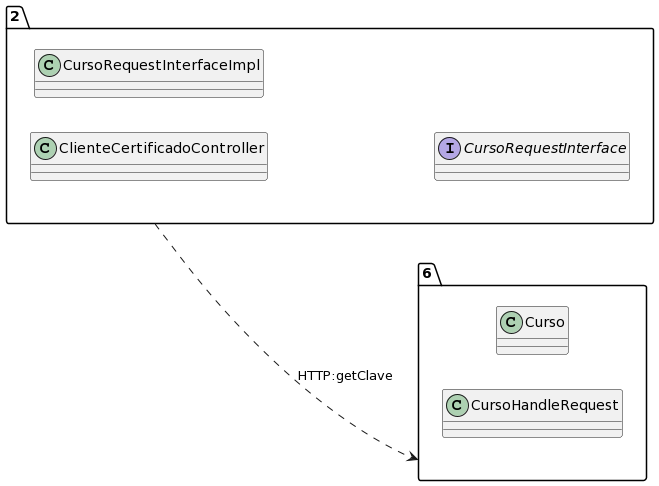

The diagram above was rendered by PlantUML. Its source (embedded in the PNG):
@startuml
allow_mixing
left to right direction
package "2"{
class ClienteCertificadoController
class CursoRequestInterfaceImpl
interface CursoRequestInterface

}
package "6"{
class Curso
class CursoHandleRequest

}
"2" ..> "6":HTTP:getClave
@enduml